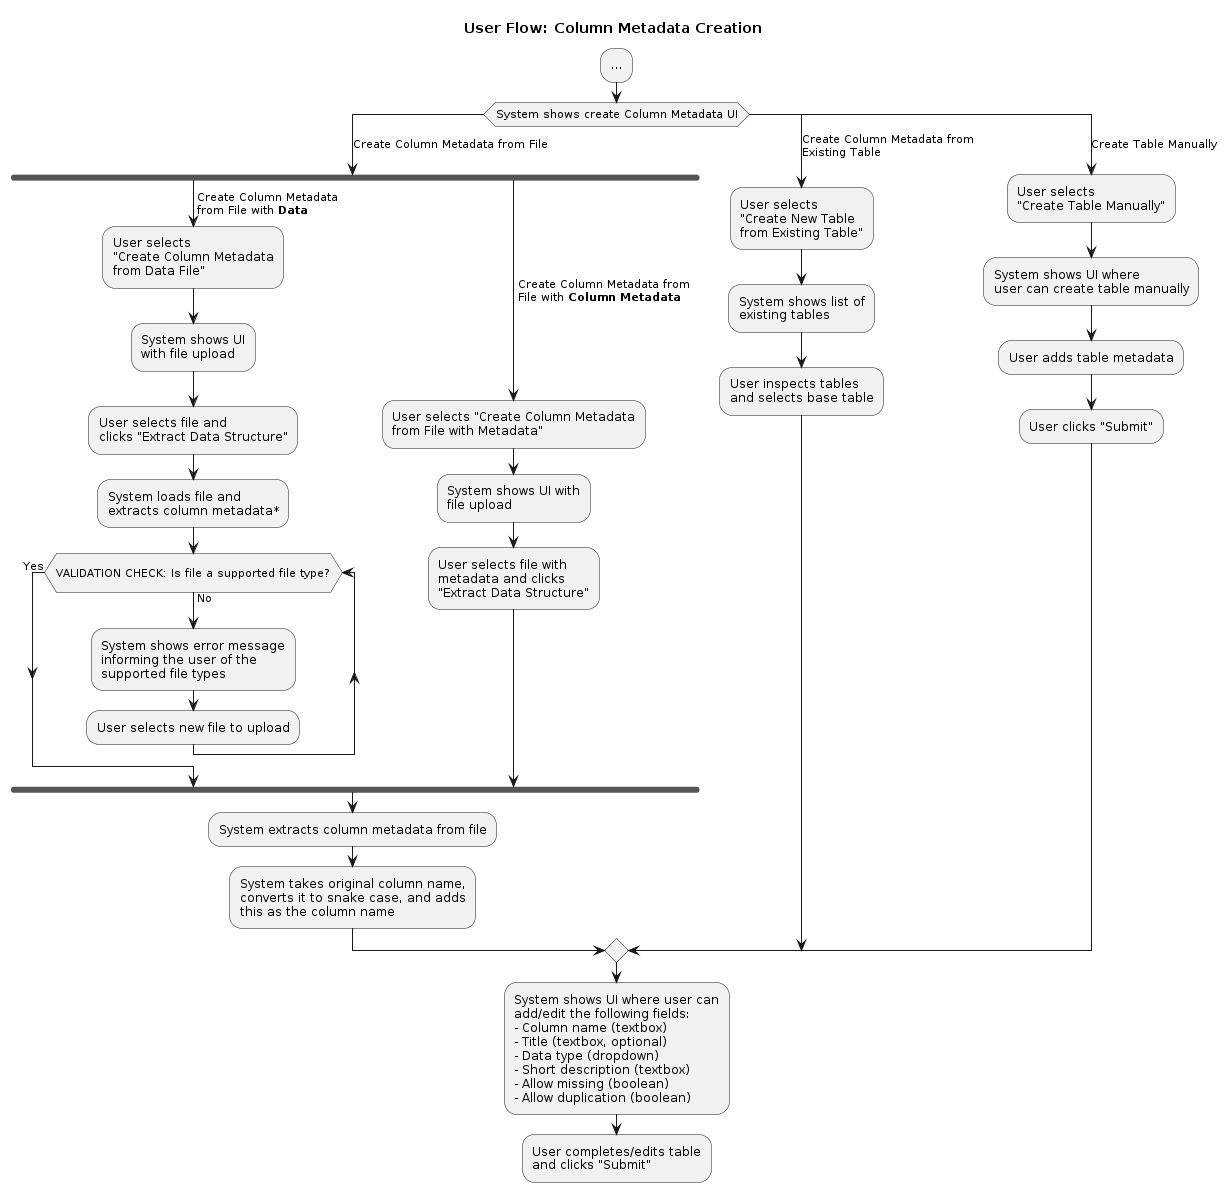

The diagram above was rendered by PlantUML. Its source (embedded in the PNG):
@startuml user-flow-column-metadata-creation

title User Flow: Column Metadata Creation

:...;
'copied from user-flow.puml start
'column metadata creation start
  switch (System shows create Column Metadata UI)
    case (Create Column Metadata from File)
    fork
      -> Create Column Metadata\nfrom File with **Data**;
      :User selects
      "Create Column Metadata
      from Data File";
      :System shows UI
      with file upload;
      :User selects file and
      clicks "Extract Data Structure";
      :System loads file and
      extracts column metadata*;
    while (\nVALIDATION CHECK: Is file a supported file type?\n) is (No)
      :System shows error message
      informing the user of the 
      supported file types;
      :User selects new file to upload;
    end while (Yes)
    fork again
      -> Create Column Metadata from\nFile with **Column Metadata**;
      :User selects "Create Column Metadata
      from File with Metadata";
      :System shows UI with
      file upload;
      :User selects file with
      metadata and clicks 
      "Extract Data Structure";
    end fork
      :System extracts column metadata from file;
      :System takes original column name,
      converts it to snake case, and adds
      this as the column name;
    case (Create Column Metadata from\nExisting Table)
      :User selects
      "Create New Table
      from Existing Table";
      :System shows list of
      existing tables;
      :User inspects tables
      and selects base table;
    case (Create Table Manually)
      :User selects
      "Create Table Manually";
      :System shows UI where
      user can create table manually;
      :User adds table metadata;
      :User clicks "Submit";
    endswitch
    :System shows UI where user can 
    add/edit the following fields:
    - Column name (textbox)
    - Title (textbox, optional)
    - Data type (dropdown)
    - Short description (textbox)
    - Allow missing (boolean) 
    - Allow duplication (boolean);
    :User completes/edits table
    and clicks "Submit";
'column metadata creation end
'copied from user-flow.puml end

@enduml